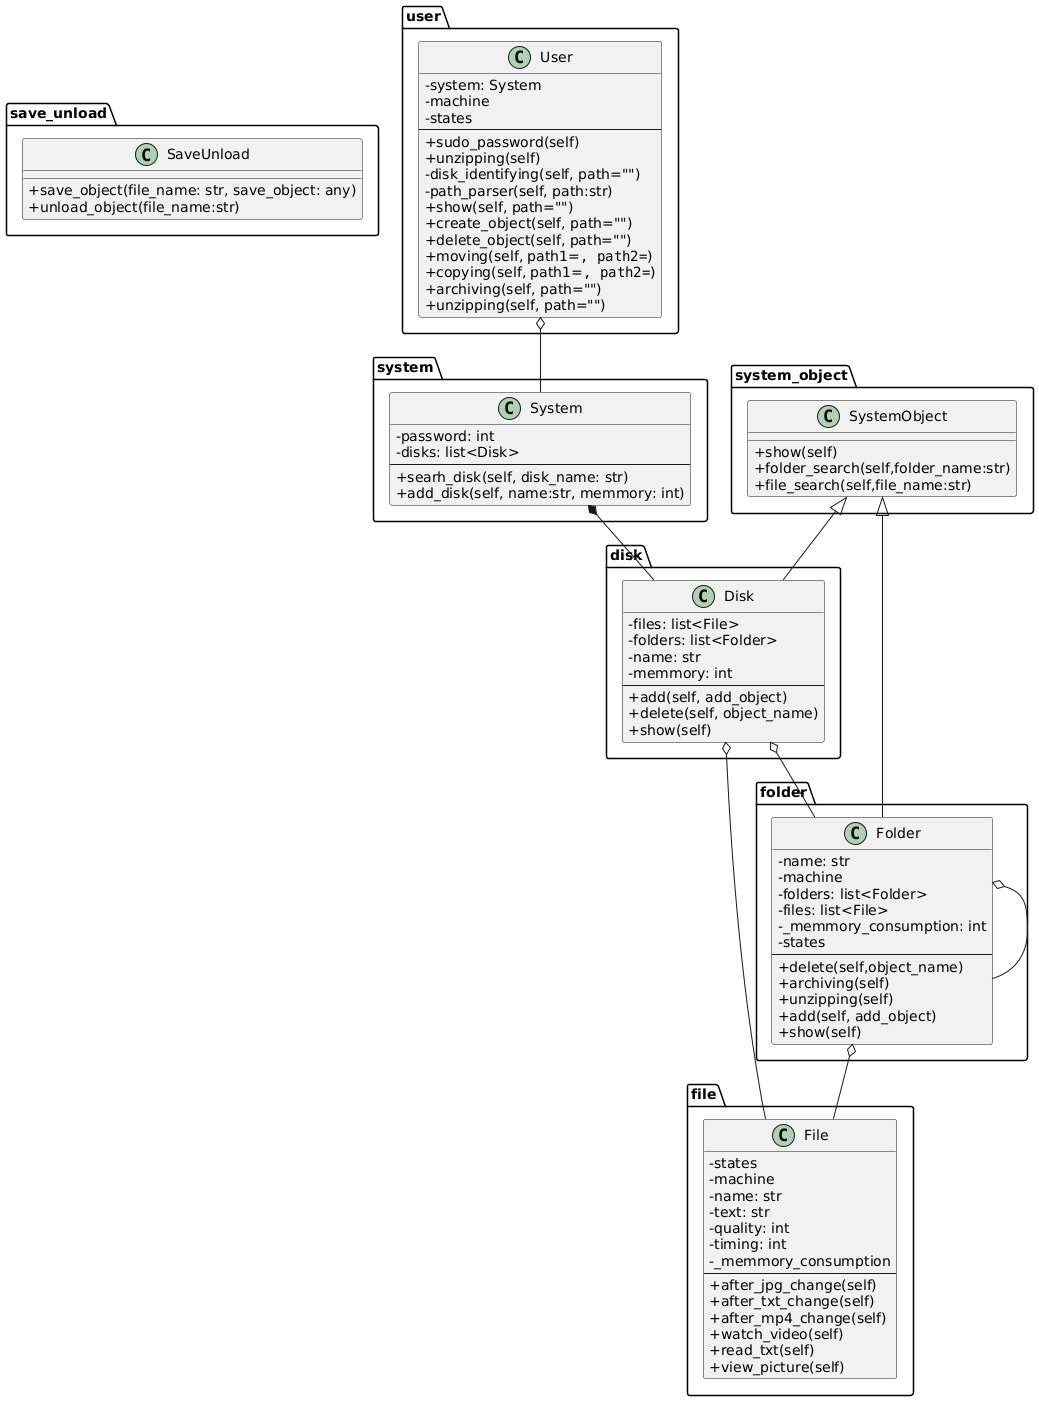

The diagram above was rendered by PlantUML. Its source (embedded in the PNG):
@startuml
skinparam classAttributeIconSize 0

' --- Пакет save_unload ---
namespace save_unload {
    class SaveUnload {
        + save_object(file_name: str, save_object: any)
        + unload_object(file_name:str)
    }
}

' --- Пакет system_object ---
namespace system_object {
    class SystemObject {
        + show(self)
        + folder_search(self,folder_name:str)
        + file_search(self,file_name:str)
    }
}

' --- Пакет disk ---
namespace disk {
    class Disk {
        - files: list<File>
        - folders: list<Folder>
        - name: str
        - memmory: int
        --
        + add(self, add_object)
        + delete(self, object_name)
        + show(self)
    }
}

' --- Пакет file ---
namespace file {
    class File {
        - states
        - machine
        - name: str
        - text: str
        - quality: int
        - timing: int
        - _memmory_consumption
        --
        + after_jpg_change(self)
        + after_txt_change(self)
        + after_mp4_change(self)
        + watch_video(self)
        + read_txt(self)
        + view_picture(self)
    }
}

' --- Пакет folder ---
namespace folder {
    class Folder {
        - name: str
        - machine
        - folders: list<Folder>
        - files: list<File>
        - _memmory_consumption: int
        - states
        --
        + delete(self,object_name)
        + archiving(self)
        + unzipping(self)
        + add(self, add_object)
        + show(self)
    }
}

' --- Пакет system ---
namespace system {
    class System {
        - password: int
        - disks: list<Disk>
        --
        + searh_disk(self, disk_name: str)
        + add_disk(self, name:str, memmory: int)
    }
}

' --- Пакет user ---
namespace user {
    class User {
        - system: System
        - machine
        - states
        --
        + sudo_password(self)
        + unzipping(self)
        - disk_identifying(self, path="")
        - path_parser(self, path:str)
        + show(self, path="")
        + create_object(self, path="")
        + delete_object(self, path="")
        + moving(self, path1="", path2="")
        + copying(self, path1="", path2="")
        + archiving(self, path="")
        + unzipping(self, path="")
    }
}

' ====== Наследование ======
system_object.SystemObject <|-- disk.Disk
system_object.SystemObject <|-- folder.Folder

' ====== Агрегация ======
folder.Folder o-- file.File
disk.Disk o-- file.File
disk.Disk o-- folder.Folder
folder.Folder o-- folder.Folder
user.User o-- system.System

' ====== Композиция ======
system.System *-- disk.Disk
@enduml